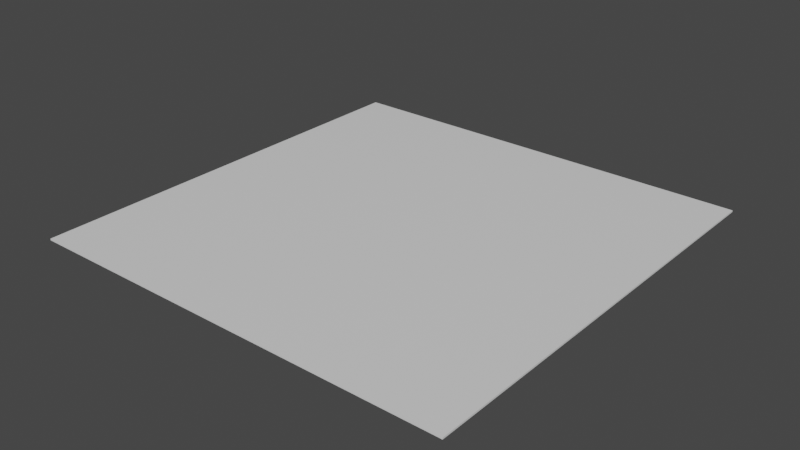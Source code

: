 # Source: defaultWorld.blend  (saved by Blender 3.0.42; exported with 4.5.12 LTS)
import bpy
from mathutils import Matrix  # noqa: F401  (used for matrix-valued properties, if any)

bpy.ops.wm.read_factory_settings(use_empty=True)
scene = bpy.context.scene
scene.name = 'Scene'

# ---- collections
col_collection = bpy.data.collections.new('Collection'); scene.collection.children.link(col_collection)

# ---- materials (node trees are filled in below, after node groups)
mat_material = bpy.data.materials.new('Material')
mat_material.alpha_threshold = 0.0
mat_material.use_transparent_shadow = False
mat_material.line_color = (0.0, 0.0, 0.0, 1.0)

# ---- material node trees
mat_material.use_nodes = True; mat_material.node_tree.nodes.clear()
_N = mat_material.node_tree.nodes; _L = mat_material.node_tree.links
n0 = _N.new('ShaderNodeOutputMaterial'); n0.name = 'Material Output'; n0.location = (300, 300)
n1 = _N.new('ShaderNodeBsdfPrincipled'); n1.name = 'Principled BSDF'; n1.location = (10, 300)
n1.distribution = 'GGX'
n1.subsurface_method = 'RANDOM_WALK_SKIN'
n1.inputs[2].default_value = 0.4
n1.inputs[3].default_value = 1.45
n1.inputs[27].default_value = (0.0, 0.0, 0.0, 1.0)
n1.inputs[28].default_value = 1.0
_L.new(n1.outputs[0], n0.inputs[0])
n0.is_active_output = True

# ---- world
world_world = bpy.data.worlds.new('World'); scene.world = world_world
world_world.use_nodes = True; world_world.node_tree.nodes.clear()
_N = world_world.node_tree.nodes; _L = world_world.node_tree.links
n0 = _N.new('ShaderNodeOutputWorld'); n0.name = 'World Output'; n0.location = (300, 300)
n1 = _N.new('ShaderNodeBackground'); n1.name = 'Background'; n1.location = (10, 300)
n1.inputs[0].default_value = (0.05088, 0.05088, 0.05088, 1.0)
_L.new(n1.outputs[0], n0.inputs[0])
n0.is_active_output = True
world_world.color = (0.05088, 0.05088, 0.05088)
world_world.use_sun_shadow = False
world_world.sun_shadow_jitter_overblur = 0.0

# ---- meshes
me_cube = bpy.data.meshes.new('Cube')
me_cube.from_pydata([(7.347, 7.347, 0.0), (7.347, 7.347, -0.05565), (7.347, -7.347, 0.0), (7.347, -7.347, -0.05565), (-7.347, 7.347, 0.0), (-7.347, 7.347, -0.05565), (-7.347, -7.347, 0.0), (-7.347, -7.347, -0.05565)], [], [(0, 4, 6, 2), (3, 2, 6, 7), (7, 6, 4, 5), (5, 1, 3, 7), (1, 0, 2, 3), (5, 4, 0, 1)])
_uv = me_cube.uv_layers.new(name='UVMap')
_uv.uv.foreach_set('vector', [0.625, 0.5, 0.875, 0.5, 0.875, 0.75, 0.625, 0.75, 0.375, 0.75, 0.625, 0.75, 0.625, 1.0, 0.375, 1.0, 0.375, 0.0, 0.625, 0.0, 0.625, 0.25, 0.375, 0.25, 0.125, 0.5, 0.375, 0.5, 0.375, 0.75, 0.125, 0.75, 0.375, 0.5, 0.625, 0.5, 0.625, 0.75, 0.375, 0.75, 0.375, 0.25, 0.625, 0.25, 0.625, 0.5, 0.375, 0.5])
me_cube.materials.append(mat_material)
me_cube.use_remesh_preserve_volume = False
me_cube.use_remesh_preserve_attributes = False
me_cube.use_mirror_vertex_groups = False
me_cube.update()

# ---- objects
ob_cube = bpy.data.objects.new('Cube', me_cube)

# ---- transforms, parenting, visibility, modifiers, constraints
ob_cube.location = (0.0, 0.0, 0.0)
ob_cube.lock_rotations_4d = False
ob_cube.empty_display_type = 'ARROWS'
ob_cube.lineart.crease_threshold = 0.0

# ---- collection membership
col_collection.objects.link(ob_cube)

# ---- scene / render settings (as saved in the file)
scene.frame_start = 1; scene.frame_end = 250; scene.frame_set(1)
scene.render.engine = 'BLENDER_EEVEE_NEXT'
scene.cycles.sampling_pattern = 'TABULATED_SOBOL'
scene.cycles.use_light_tree = False
scene.view_settings.view_transform = 'Filmic'
bpy.context.view_layer.update()

# ---- added for rendering (the .blend has no active camera and no usable light): camera, sun
cam_auto = bpy.data.cameras.new('AutoCamera')
cam_auto.lens = 50.0
cam_auto.sensor_width = 36.0
cam_auto.clip_end = 1000.0
ob_auto_camera = bpy.data.objects.new('AutoCamera', cam_auto)
scene.collection.objects.link(ob_auto_camera)
ob_auto_camera.location = (19.2273, -23.0728, 15.354)
ob_auto_camera.rotation_euler = (1.09748, -7.21219e-08, 0.694738)
scene.camera = ob_auto_camera
light_auto_sun = bpy.data.lights.new('AutoSun', 'SUN')
light_auto_sun.energy = 3.0
light_auto_sun.angle = 0.0523599
ob_auto_sun = bpy.data.objects.new('AutoSun', light_auto_sun)
scene.collection.objects.link(ob_auto_sun)
ob_auto_sun.rotation_euler = (0.872665, 0.174533, 0.523599)
bpy.context.view_layer.update()
